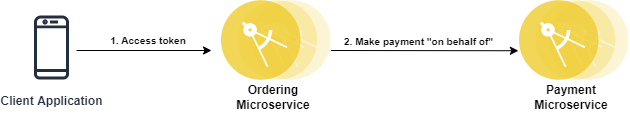

The diagram above was exported from draw.io. Its source (the exported page's mxGraphModel, read from the mxfile embedded in the PNG):
<mxGraphModel dx="1221" dy="754" grid="1" gridSize="10" guides="1" tooltips="1" connect="1" arrows="1" fold="1" page="1" pageScale="1" pageWidth="850" pageHeight="1100" math="0" shadow="0">
  <root>
    <mxCell id="0" />
    <mxCell id="1" parent="0" />
    <mxCell id="UceItZcms_zFM68lJnyJ-1" value="&lt;b&gt;Client Application&lt;/b&gt;" style="sketch=0;outlineConnect=0;fontColor=#232F3E;gradientColor=none;strokeColor=#232F3E;fillColor=#ffffff;dashed=0;verticalLabelPosition=bottom;verticalAlign=top;align=center;html=1;fontSize=12;fontStyle=0;aspect=fixed;shape=mxgraph.aws4.resourceIcon;resIcon=mxgraph.aws4.mobile_client;" vertex="1" parent="1">
      <mxGeometry x="130" y="337" width="80" height="80" as="geometry" />
    </mxCell>
    <mxCell id="UceItZcms_zFM68lJnyJ-2" value="" style="aspect=fixed;perimeter=ellipsePerimeter;html=1;align=center;shadow=0;dashed=0;fontColor=#4277BB;labelBackgroundColor=#ffffff;fontSize=12;spacingTop=3;image;image=img/lib/ibm/applications/microservice.svg;" vertex="1" parent="1">
      <mxGeometry x="340" y="330" width="109.6" height="80" as="geometry" />
    </mxCell>
    <mxCell id="UceItZcms_zFM68lJnyJ-3" value="&lt;b&gt;Ordering Microservice&lt;/b&gt;" style="text;html=1;strokeColor=none;fillColor=none;align=center;verticalAlign=middle;whiteSpace=wrap;rounded=0;" vertex="1" parent="1">
      <mxGeometry x="342.1" y="412" width="100" height="30" as="geometry" />
    </mxCell>
    <mxCell id="UceItZcms_zFM68lJnyJ-4" value="" style="endArrow=classic;html=1;rounded=0;" edge="1" parent="1">
      <mxGeometry width="50" height="50" relative="1" as="geometry">
        <mxPoint x="195" y="380" as="sourcePoint" />
        <mxPoint x="330" y="380" as="targetPoint" />
      </mxGeometry>
    </mxCell>
    <mxCell id="UceItZcms_zFM68lJnyJ-5" value="&lt;font style=&quot;font-size: 10px&quot;&gt;&lt;b&gt;1. Access token&lt;/b&gt;&lt;/font&gt;" style="text;html=1;strokeColor=none;fillColor=none;align=center;verticalAlign=middle;whiteSpace=wrap;rounded=0;rotation=0;" vertex="1" parent="1">
      <mxGeometry x="214" y="355" width="106" height="30" as="geometry" />
    </mxCell>
    <mxCell id="UceItZcms_zFM68lJnyJ-6" value="" style="aspect=fixed;perimeter=ellipsePerimeter;html=1;align=center;shadow=0;dashed=0;fontColor=#4277BB;labelBackgroundColor=#ffffff;fontSize=12;spacingTop=3;image;image=img/lib/ibm/applications/microservice.svg;" vertex="1" parent="1">
      <mxGeometry x="638" y="330" width="109.6" height="80" as="geometry" />
    </mxCell>
    <mxCell id="UceItZcms_zFM68lJnyJ-7" value="&lt;b&gt;Payment Microservice&lt;/b&gt;" style="text;html=1;strokeColor=none;fillColor=none;align=center;verticalAlign=middle;whiteSpace=wrap;rounded=0;" vertex="1" parent="1">
      <mxGeometry x="640.1" y="412" width="100" height="30" as="geometry" />
    </mxCell>
    <mxCell id="UceItZcms_zFM68lJnyJ-8" value="" style="endArrow=classic;html=1;rounded=0;entryX=-0.01;entryY=0.628;entryDx=0;entryDy=0;entryPerimeter=0;" edge="1" parent="1" target="UceItZcms_zFM68lJnyJ-6">
      <mxGeometry width="50" height="50" relative="1" as="geometry">
        <mxPoint x="449.5999999999999" y="379.9999999999998" as="sourcePoint" />
        <mxPoint x="584.5999999999999" y="380" as="targetPoint" />
      </mxGeometry>
    </mxCell>
    <mxCell id="UceItZcms_zFM68lJnyJ-9" value="&lt;font style=&quot;font-size: 10px&quot;&gt;&lt;b&gt;2. Make payment &quot;on behalf of&quot;&lt;/b&gt;&lt;/font&gt;" style="text;html=1;strokeColor=none;fillColor=none;align=center;verticalAlign=middle;whiteSpace=wrap;rounded=0;rotation=0;" vertex="1" parent="1">
      <mxGeometry x="460" y="356" width="155" height="30" as="geometry" />
    </mxCell>
  </root>
</mxGraphModel>